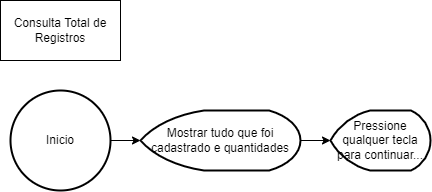

The diagram above was exported from draw.io. Its source (the exported page's mxGraphModel, read from the mxfile embedded in the PNG):
<mxGraphModel dx="868" dy="450" grid="1" gridSize="10" guides="1" tooltips="1" connect="1" arrows="1" fold="1" page="1" pageScale="1" pageWidth="827" pageHeight="1169" math="0" shadow="0">
  <root>
    <mxCell id="0" />
    <mxCell id="1" parent="0" />
    <mxCell id="uQ_sV-DSwrCm4WwmHAqj-2" value="Consulta Total de Registros" style="rounded=0;whiteSpace=wrap;html=1;" parent="1" vertex="1">
      <mxGeometry x="20" y="20" width="120" height="60" as="geometry" />
    </mxCell>
    <mxCell id="uQ_sV-DSwrCm4WwmHAqj-4" style="edgeStyle=orthogonalEdgeStyle;rounded=0;orthogonalLoop=1;jettySize=auto;html=1;exitX=1;exitY=0.5;exitDx=0;exitDy=0;exitPerimeter=0;" parent="1" source="uQ_sV-DSwrCm4WwmHAqj-3" target="uQ_sV-DSwrCm4WwmHAqj-5" edge="1">
      <mxGeometry relative="1" as="geometry">
        <mxPoint x="170" y="160" as="targetPoint" />
      </mxGeometry>
    </mxCell>
    <mxCell id="uQ_sV-DSwrCm4WwmHAqj-3" value="Inicio" style="strokeWidth=2;html=1;shape=mxgraph.flowchart.start_2;whiteSpace=wrap;" parent="1" vertex="1">
      <mxGeometry x="30" y="110" width="100" height="100" as="geometry" />
    </mxCell>
    <mxCell id="uQ_sV-DSwrCm4WwmHAqj-6" style="edgeStyle=orthogonalEdgeStyle;rounded=0;orthogonalLoop=1;jettySize=auto;html=1;exitX=1;exitY=0.5;exitDx=0;exitDy=0;exitPerimeter=0;" parent="1" source="uQ_sV-DSwrCm4WwmHAqj-5" target="uQ_sV-DSwrCm4WwmHAqj-7" edge="1">
      <mxGeometry relative="1" as="geometry">
        <mxPoint x="300" y="160" as="targetPoint" />
      </mxGeometry>
    </mxCell>
    <mxCell id="uQ_sV-DSwrCm4WwmHAqj-5" value="Mostrar tudo que foi cadastrado e quantidades" style="strokeWidth=2;html=1;shape=mxgraph.flowchart.display;whiteSpace=wrap;" parent="1" vertex="1">
      <mxGeometry x="160" y="130" width="160" height="60" as="geometry" />
    </mxCell>
    <mxCell id="uQ_sV-DSwrCm4WwmHAqj-7" value="Pressione qualquer tecla para continuar..." style="strokeWidth=2;html=1;shape=mxgraph.flowchart.display;whiteSpace=wrap;" parent="1" vertex="1">
      <mxGeometry x="350" y="130" width="100" height="60" as="geometry" />
    </mxCell>
  </root>
</mxGraphModel>